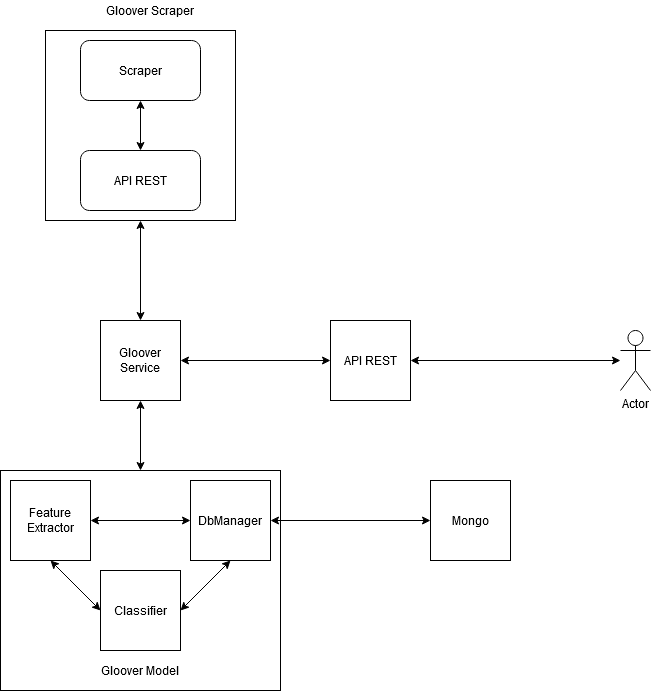

The diagram above was exported from draw.io. Its source (the exported page's mxGraphModel, read from the mxfile embedded in the PNG):
<mxGraphModel dx="1422" dy="763" grid="1" gridSize="10" guides="1" tooltips="1" connect="1" arrows="1" fold="1" page="1" pageScale="1" pageWidth="827" pageHeight="1169" math="0" shadow="0">
  <root>
    <mxCell id="0" />
    <mxCell id="1" parent="0" />
    <mxCell id="ICDEHoaauFpdd7bMbJ9Y-13" value="" style="rounded=0;whiteSpace=wrap;html=1;" vertex="1" parent="1">
      <mxGeometry x="60" y="510" width="280" height="220" as="geometry" />
    </mxCell>
    <mxCell id="ICDEHoaauFpdd7bMbJ9Y-5" value="" style="whiteSpace=wrap;html=1;aspect=fixed;" vertex="1" parent="1">
      <mxGeometry x="105" y="70" width="190" height="190" as="geometry" />
    </mxCell>
    <mxCell id="ICDEHoaauFpdd7bMbJ9Y-2" value="Scraper" style="rounded=1;whiteSpace=wrap;html=1;" vertex="1" parent="1">
      <mxGeometry x="140" y="80" width="120" height="60" as="geometry" />
    </mxCell>
    <mxCell id="ICDEHoaauFpdd7bMbJ9Y-3" value="API REST" style="rounded=1;whiteSpace=wrap;html=1;" vertex="1" parent="1">
      <mxGeometry x="140" y="190" width="120" height="60" as="geometry" />
    </mxCell>
    <mxCell id="ICDEHoaauFpdd7bMbJ9Y-4" value="" style="endArrow=classic;startArrow=classic;html=1;entryX=0.5;entryY=1;entryDx=0;entryDy=0;" edge="1" parent="1" source="ICDEHoaauFpdd7bMbJ9Y-3" target="ICDEHoaauFpdd7bMbJ9Y-2">
      <mxGeometry width="50" height="50" relative="1" as="geometry">
        <mxPoint x="390" y="410" as="sourcePoint" />
        <mxPoint x="440" y="360" as="targetPoint" />
      </mxGeometry>
    </mxCell>
    <mxCell id="ICDEHoaauFpdd7bMbJ9Y-6" value="Gloover Service" style="whiteSpace=wrap;html=1;aspect=fixed;" vertex="1" parent="1">
      <mxGeometry x="160" y="360" width="80" height="80" as="geometry" />
    </mxCell>
    <mxCell id="ICDEHoaauFpdd7bMbJ9Y-7" value="Gloover Scraper" style="text;html=1;strokeColor=none;fillColor=none;align=center;verticalAlign=middle;whiteSpace=wrap;rounded=0;" vertex="1" parent="1">
      <mxGeometry x="150" y="40" width="120" height="20" as="geometry" />
    </mxCell>
    <mxCell id="ICDEHoaauFpdd7bMbJ9Y-8" value="" style="endArrow=classic;startArrow=classic;html=1;exitX=0.5;exitY=0;exitDx=0;exitDy=0;entryX=0.5;entryY=1;entryDx=0;entryDy=0;" edge="1" parent="1" source="ICDEHoaauFpdd7bMbJ9Y-6" target="ICDEHoaauFpdd7bMbJ9Y-5">
      <mxGeometry width="50" height="50" relative="1" as="geometry">
        <mxPoint x="170" y="330" as="sourcePoint" />
        <mxPoint x="220" y="280" as="targetPoint" />
      </mxGeometry>
    </mxCell>
    <mxCell id="ICDEHoaauFpdd7bMbJ9Y-9" value="Classifier" style="whiteSpace=wrap;html=1;aspect=fixed;" vertex="1" parent="1">
      <mxGeometry x="160" y="610" width="80" height="80" as="geometry" />
    </mxCell>
    <mxCell id="ICDEHoaauFpdd7bMbJ9Y-10" value="Feature Extractor" style="whiteSpace=wrap;html=1;aspect=fixed;" vertex="1" parent="1">
      <mxGeometry x="70" y="520" width="80" height="80" as="geometry" />
    </mxCell>
    <mxCell id="ICDEHoaauFpdd7bMbJ9Y-11" value="DbManager" style="whiteSpace=wrap;html=1;aspect=fixed;" vertex="1" parent="1">
      <mxGeometry x="250" y="520" width="80" height="80" as="geometry" />
    </mxCell>
    <mxCell id="ICDEHoaauFpdd7bMbJ9Y-14" value="Gloover Model" style="text;html=1;strokeColor=none;fillColor=none;align=center;verticalAlign=middle;whiteSpace=wrap;rounded=0;" vertex="1" parent="1">
      <mxGeometry x="155" y="700" width="90" height="20" as="geometry" />
    </mxCell>
    <mxCell id="ICDEHoaauFpdd7bMbJ9Y-15" value="" style="endArrow=classic;startArrow=classic;html=1;entryX=0.5;entryY=1;entryDx=0;entryDy=0;" edge="1" parent="1" target="ICDEHoaauFpdd7bMbJ9Y-6">
      <mxGeometry width="50" height="50" relative="1" as="geometry">
        <mxPoint x="200" y="510" as="sourcePoint" />
        <mxPoint x="220" y="440" as="targetPoint" />
      </mxGeometry>
    </mxCell>
    <mxCell id="ICDEHoaauFpdd7bMbJ9Y-16" value="Mongo" style="whiteSpace=wrap;html=1;aspect=fixed;rotation=0;" vertex="1" parent="1">
      <mxGeometry x="490" y="520" width="80" height="80" as="geometry" />
    </mxCell>
    <mxCell id="ICDEHoaauFpdd7bMbJ9Y-17" value="" style="endArrow=classic;startArrow=classic;html=1;exitX=1;exitY=0.5;exitDx=0;exitDy=0;entryX=0;entryY=0.5;entryDx=0;entryDy=0;" edge="1" parent="1" source="ICDEHoaauFpdd7bMbJ9Y-11" target="ICDEHoaauFpdd7bMbJ9Y-16">
      <mxGeometry width="50" height="50" relative="1" as="geometry">
        <mxPoint x="350" y="590" as="sourcePoint" />
        <mxPoint x="400" y="540" as="targetPoint" />
      </mxGeometry>
    </mxCell>
    <mxCell id="ICDEHoaauFpdd7bMbJ9Y-20" value="" style="endArrow=classic;startArrow=classic;html=1;exitX=1;exitY=0.5;exitDx=0;exitDy=0;entryX=0;entryY=0.5;entryDx=0;entryDy=0;" edge="1" parent="1" source="ICDEHoaauFpdd7bMbJ9Y-10" target="ICDEHoaauFpdd7bMbJ9Y-11">
      <mxGeometry width="50" height="50" relative="1" as="geometry">
        <mxPoint x="180" y="590" as="sourcePoint" />
        <mxPoint x="230" y="540" as="targetPoint" />
      </mxGeometry>
    </mxCell>
    <mxCell id="ICDEHoaauFpdd7bMbJ9Y-21" value="" style="endArrow=classic;startArrow=classic;html=1;exitX=0.5;exitY=1;exitDx=0;exitDy=0;entryX=0;entryY=0.5;entryDx=0;entryDy=0;" edge="1" parent="1" source="ICDEHoaauFpdd7bMbJ9Y-10" target="ICDEHoaauFpdd7bMbJ9Y-9">
      <mxGeometry width="50" height="50" relative="1" as="geometry">
        <mxPoint x="100" y="670" as="sourcePoint" />
        <mxPoint x="150" y="620" as="targetPoint" />
      </mxGeometry>
    </mxCell>
    <mxCell id="ICDEHoaauFpdd7bMbJ9Y-24" value="" style="endArrow=classic;startArrow=classic;html=1;exitX=1;exitY=0.5;exitDx=0;exitDy=0;entryX=0.5;entryY=1;entryDx=0;entryDy=0;" edge="1" parent="1" source="ICDEHoaauFpdd7bMbJ9Y-9" target="ICDEHoaauFpdd7bMbJ9Y-11">
      <mxGeometry width="50" height="50" relative="1" as="geometry">
        <mxPoint x="250" y="680" as="sourcePoint" />
        <mxPoint x="300" y="630" as="targetPoint" />
      </mxGeometry>
    </mxCell>
    <mxCell id="ICDEHoaauFpdd7bMbJ9Y-25" value="API REST" style="whiteSpace=wrap;html=1;aspect=fixed;" vertex="1" parent="1">
      <mxGeometry x="390" y="360" width="80" height="80" as="geometry" />
    </mxCell>
    <mxCell id="ICDEHoaauFpdd7bMbJ9Y-26" value="" style="endArrow=classic;startArrow=classic;html=1;exitX=1;exitY=0.5;exitDx=0;exitDy=0;entryX=0;entryY=0.5;entryDx=0;entryDy=0;" edge="1" parent="1" source="ICDEHoaauFpdd7bMbJ9Y-6" target="ICDEHoaauFpdd7bMbJ9Y-25">
      <mxGeometry width="50" height="50" relative="1" as="geometry">
        <mxPoint x="370" y="430" as="sourcePoint" />
        <mxPoint x="420" y="380" as="targetPoint" />
      </mxGeometry>
    </mxCell>
    <mxCell id="ICDEHoaauFpdd7bMbJ9Y-27" value="Actor" style="shape=umlActor;verticalLabelPosition=bottom;verticalAlign=top;html=1;outlineConnect=0;" vertex="1" parent="1">
      <mxGeometry x="680" y="370" width="30" height="60" as="geometry" />
    </mxCell>
    <mxCell id="ICDEHoaauFpdd7bMbJ9Y-28" value="" style="endArrow=classic;startArrow=classic;html=1;exitX=1;exitY=0.5;exitDx=0;exitDy=0;" edge="1" parent="1" source="ICDEHoaauFpdd7bMbJ9Y-25" target="ICDEHoaauFpdd7bMbJ9Y-27">
      <mxGeometry width="50" height="50" relative="1" as="geometry">
        <mxPoint x="560" y="430" as="sourcePoint" />
        <mxPoint x="610" y="380" as="targetPoint" />
      </mxGeometry>
    </mxCell>
  </root>
</mxGraphModel>